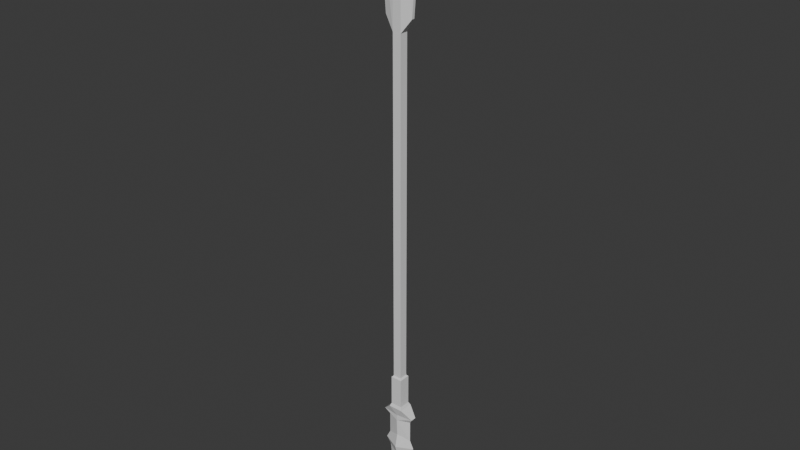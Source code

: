 # Source: Simple_Arrow.blend  (saved by Blender 5.1.29; exported with 4.5.12 LTS)
import bpy
from mathutils import Matrix  # noqa: F401  (used for matrix-valued properties, if any)

bpy.ops.wm.read_factory_settings(use_empty=True)
scene = bpy.context.scene
scene.name = 'Scene'

# ---- materials (node trees are filled in below, after node groups)
mat_wood = bpy.data.materials.new('Wood')

# ---- material node trees
mat_wood.use_nodes = True; mat_wood.node_tree.nodes.clear()
_N = mat_wood.node_tree.nodes; _L = mat_wood.node_tree.links
n0 = _N.new('ShaderNodeBsdfPrincipled'); n0.name = 'Principled BSDF'; n0.location = (-200, 100)
n1 = _N.new('ShaderNodeOutputMaterial'); n1.name = 'Material Output'; n1.location = (200, 100)
_L.new(n0.outputs[0], n1.inputs[0])
n1.is_active_output = True

# ---- world
world_world = bpy.data.worlds.new('World'); scene.world = world_world
world_world.use_nodes = True; world_world.node_tree.nodes.clear()
_N = world_world.node_tree.nodes; _L = world_world.node_tree.links
n0 = _N.new('ShaderNodeOutputWorld'); n0.name = 'World Output'; n0.location = (200, 100)
n1 = _N.new('ShaderNodeBackground'); n1.name = 'Background'; n1.location = (-200, 100)
n1.inputs[0].default_value = (0.05088, 0.05088, 0.05088, 1.0)
_L.new(n1.outputs[0], n0.inputs[0])
n0.is_active_output = True
world_world.color = (0.05088, 0.05088, 0.05088)
world_world.sun_shadow_jitter_overblur = 0.0

# ---- meshes
me_cube = bpy.data.meshes.new('Cube')
me_cube.from_pydata([(0.003, -0.003, 0.2003), (0.003, -0.003, -0.1256), (0.003, 0.003, 0.2003), (0.003, 0.003, -0.1256), (-0.003, -0.003, 0.2003), (-0.003, -0.003, -0.1256), (-0.003, 0.003, 0.2003), (-0.003, 0.003, -0.1256), (0.005237, -0.005139, -0.1509), (0.005237, 0.005148, -0.1509), (-0.005051, 0.005148, -0.1509), (-0.005051, -0.005139, -0.1509), (0.004088, -0.004088, -0.1267), (0.004088, 0.004088, -0.1267), (-0.004088, 0.004088, -0.1267), (-0.004088, -0.004088, -0.1267), (0.004088, -0.004088, -0.1487), (0.004088, 0.004088, -0.1487), (-0.004088, 0.004088, -0.1487), (-0.004088, -0.004088, -0.1487), (9.3e-05, 4.543e-06, -0.2285), (-0.01199, -0.001995, -0.1575), (0.01218, -0.001995, -0.1575), (0.01218, 0.002004, -0.1575), (-0.01199, 0.002004, -0.1575), (0.009177, 4.543e-06, -0.162), (-0.008991, 4.543e-06, -0.162), (9.301e-05, -0.003472, -0.1575), (-2.783e-05, -0.003472, -0.162), (9.301e-05, 0.003481, -0.1575), (9.301e-05, 0.00306, -0.162), (0.006301, 4.543e-06, -0.2077), (0.007113, 4.543e-06, -0.2028), (0.009857, 4.543e-06, -0.2057), (0.008707, 4.543e-06, -0.1886), (0.009177, 4.543e-06, -0.1777), (0.01218, 4.543e-06, -0.1837), (-0.006115, 4.543e-06, -0.2077), (-0.006925, 4.543e-06, -0.2029), (-0.00967, 4.543e-06, -0.2057), (-0.008991, 4.543e-06, -0.1777), (-0.008524, 4.543e-06, -0.1886), (-0.01199, 4.543e-06, -0.1837), (2.162e-05, -0.00323, -0.1921), (6.218e-07, -0.003051, -0.1746), (1.188e-05, -0.005139, -0.1845), (4.413e-05, -0.001472, -0.21), (3.209e-05, -0.00231, -0.1995), (3.92e-05, -0.00323, -0.2047), (9.301e-05, 0.002293, -0.1995), (9.301e-05, 0.001481, -0.21), (9.301e-05, 0.003239, -0.2047), (9.301e-05, 0.003239, -0.1921), (9.301e-05, 0.00306, -0.1746), (9.301e-05, 0.005148, -0.1845), (0.003, -0.003, 0.03732), (0.003, 0.003, 0.03732), (-0.003, 0.003, 0.03732), (-0.003, -0.003, 0.03732), (0.003, -0.003, -0.04414), (0.003, 0.003, -0.04414), (-0.003, 0.003, -0.04414), (-0.003, -0.003, -0.04414), (0.003, 0.003, 0.1188), (-0.003, 0.003, 0.1188), (-0.003, -0.003, 0.1188), (0.003, -0.003, 0.1188), (-0.01, 0.001037, 0.1283), (-0.016, 0.001037, 0.2098), (-0.016, -0.001037, 0.2098), (-0.01, -0.001037, 0.1283), (0.016, 0.001037, 0.2098), (0.016, -0.001037, 0.2098), (0.01, 0.001037, 0.1283), (0.01, -0.001037, 0.1283)], [], [(59, 1, 3, 60), (60, 3, 7, 61), (61, 7, 5, 62), (62, 5, 1, 59), (2, 6, 4, 0), (3, 1, 12, 13), (9, 10, 18, 17), (11, 8, 16, 19), (5, 7, 14, 15), (15, 14, 18, 19), (13, 12, 16, 17), (12, 15, 19, 16), (14, 13, 17, 18), (1, 5, 15, 12), (7, 3, 13, 14), (10, 11, 19, 18), (8, 9, 17, 16), (9, 8, 22, 23), (11, 10, 24, 21), (10, 29, 24), (8, 27, 22), (22, 27, 28, 25), (23, 22, 25), (24, 29, 30, 26), (21, 24, 26), (27, 8, 11), (11, 21, 27), (28, 27, 21, 26), (30, 29, 23, 25), (29, 9, 23), (9, 29, 10), (50, 37, 39, 51), (51, 39, 38, 49), (37, 46, 48, 39), (39, 48, 47, 38), (46, 31, 33, 48), (48, 33, 32, 47), (44, 40, 42, 45), (45, 42, 41, 43), (31, 50, 51, 33), (33, 51, 49, 32), (35, 44, 45, 36), (36, 45, 43, 34), (53, 35, 36, 54), (54, 36, 34, 52), (40, 53, 54, 42), (42, 54, 52, 41), (43, 47, 32, 34), (31, 46, 20), (20, 50, 31), (32, 49, 52, 34), (35, 53, 30, 25), (28, 44, 35, 25), (52, 49, 38, 41), (38, 47, 43, 41), (20, 46, 37), (37, 50, 20), (30, 53, 40, 26), (40, 44, 28, 26), (65, 58, 55, 66), (64, 57, 58, 65), (63, 56, 57, 64), (66, 55, 56, 63), (58, 62, 59, 55), (57, 61, 62, 58), (56, 60, 61, 57), (55, 59, 60, 56), (63, 2, 71, 73), (2, 63, 64, 6), (4, 6, 68, 69), (4, 65, 66, 0), (68, 67, 70, 69), (6, 64, 67, 68), (64, 65, 70, 67), (65, 4, 69, 70), (72, 74, 73, 71), (0, 66, 74, 72), (2, 0, 72, 71), (66, 63, 73, 74)])
_uv = me_cube.uv_layers.new(name='UVMap')
_uv.uv.foreach_set('vector', [0.04951, 0.9678, 0.000247, 0.9678, 0.000247, 0.7259, 0.04951, 0.7259, 0.04951, 0.7259, 0.000247, 0.7259, 0.000247, 0.484, 0.04951, 0.484, 0.04951, 0.484, 0.000247, 0.484, 0.000247, 0.2421, 0.04951, 0.2421, 0.04951, 0.2421, 0.000247, 0.2421, 0.000247, 0.000247, 0.04951, 0.000247, 0.9485, 0.5936, 0.7066, 0.5936, 0.7066, 0.3517, 0.9485, 0.3517, 0.9833, 0.2317, 0.773, 0.3512, 0.7132, 0.3348, 0.9998, 0.1718, 0.7451, 0.8842, 0.7451, 0.6423, 0.789, 0.5985, 0.789, 0.9281, 0.2989, 0.659, 0.2989, 0.9009, 0.255, 0.9448, 0.255, 0.6151, 0.5179, 0.5985, 0.7282, 0.718, 0.7446, 0.7778, 0.4581, 0.6149, 0.4581, 0.6149, 0.7446, 0.7778, 0.738, 0.7895, 0.4515, 0.6265, 0.9998, 0.1718, 0.7132, 0.3348, 0.7066, 0.3232, 0.9932, 0.1602, 0.2417, 0.9448, 0.2417, 0.6151, 0.255, 0.6151, 0.255, 0.9448, 0.8023, 0.5985, 0.8023, 0.9281, 0.789, 0.9281, 0.789, 0.5985, 0.1978, 0.9009, 0.1978, 0.659, 0.2417, 0.6151, 0.2417, 0.9448, 0.8462, 0.6423, 0.8462, 0.8842, 0.8023, 0.9281, 0.8023, 0.5985, 0.6782, 0.8059, 0.468, 0.6863, 0.4515, 0.6265, 0.738, 0.7895, 0.7231, 0.2634, 0.9333, 0.1438, 0.9932, 0.1602, 0.7066, 0.3232, 0.9333, 0.1438, 0.7231, 0.2634, 0.7066, 0.08487, 0.7884, 0.03839, 0.468, 0.6863, 0.6782, 0.8059, 0.5333, 0.9113, 0.4515, 0.8648, 0.7061, 0.1692, 0.6587, 0.2991, 0.6541, 0.01283, 0.451, 0.1777, 0.401, 0.3152, 0.4076, 0.02602, 0.4076, 0.02602, 0.401, 0.3152, 0.3991, 0.3177, 0.3599, 0.07819, 0.7884, 0.03839, 0.7066, 0.08487, 0.7126, 0.000247, 0.6541, 0.01283, 0.6587, 0.2991, 0.6487, 0.2991, 0.6039, 0.07298, 0.4515, 0.8648, 0.5333, 0.9113, 0.4575, 0.9494, 0.401, 0.3152, 0.451, 0.1777, 0.451, 0.4471, 0.451, 0.4471, 0.4144, 0.5847, 0.401, 0.3152, 0.3991, 0.3177, 0.401, 0.3152, 0.4144, 0.5847, 0.3682, 0.536, 0.6487, 0.2991, 0.6587, 0.2991, 0.6541, 0.5854, 0.6039, 0.5252, 0.6587, 0.2991, 0.7061, 0.429, 0.6541, 0.5854, 0.7061, 0.429, 0.6587, 0.2991, 0.7061, 0.1692, 0.4848, 0.2991, 0.4703, 0.1581, 0.4877, 0.06397, 0.5201, 0.2991, 0.5201, 0.2991, 0.4877, 0.06397, 0.5208, 0.1313, 0.54, 0.2991, 0.2262, 0.4638, 0.2325, 0.3187, 0.2685, 0.3178, 0.2502, 0.5589, 0.2502, 0.5589, 0.2685, 0.3178, 0.2882, 0.3176, 0.2801, 0.4874, 0.2325, 0.3187, 0.2182, 0.1694, 0.2374, 0.0699, 0.2685, 0.3178, 0.2685, 0.3178, 0.2374, 0.0699, 0.2712, 0.1409, 0.2882, 0.3176, 0.3886, 0.3172, 0.3637, 0.5355, 0.3233, 0.6147, 0.3455, 0.317, 0.3455, 0.317, 0.3233, 0.6147, 0.2908, 0.5221, 0.3083, 0.3174, 0.4703, 0.4401, 0.4848, 0.2991, 0.5201, 0.2991, 0.4877, 0.5343, 0.4877, 0.5343, 0.5201, 0.2991, 0.54, 0.2991, 0.5208, 0.4669, 0.3551, 0.07887, 0.3886, 0.3172, 0.3455, 0.317, 0.3103, 0.000247, 0.3103, 0.000247, 0.3455, 0.317, 0.3083, 0.3174, 0.2805, 0.1038, 0.644, 0.2991, 0.599, 0.5243, 0.5535, 0.598, 0.5988, 0.2991, 0.5988, 0.2991, 0.5535, 0.598, 0.5288, 0.5019, 0.5606, 0.2991, 0.599, 0.07395, 0.644, 0.2991, 0.5988, 0.2991, 0.5535, 0.000247, 0.5535, 0.000247, 0.5988, 0.2991, 0.5606, 0.2991, 0.5288, 0.09622, 0.3083, 0.3174, 0.2882, 0.3176, 0.2712, 0.1409, 0.2805, 0.1038, 0.2182, 0.1694, 0.2325, 0.3187, 0.1978, 0.3185, 0.4515, 0.2991, 0.4848, 0.2991, 0.4703, 0.4401, 0.5208, 0.4669, 0.54, 0.2991, 0.5606, 0.2991, 0.5288, 0.5019, 0.599, 0.5243, 0.644, 0.2991, 0.6487, 0.2991, 0.6039, 0.5252, 0.3991, 0.3177, 0.3886, 0.3172, 0.3551, 0.07887, 0.3599, 0.07819, 0.5606, 0.2991, 0.54, 0.2991, 0.5208, 0.1313, 0.5288, 0.09622, 0.2801, 0.4874, 0.2882, 0.3176, 0.3083, 0.3174, 0.2908, 0.5221, 0.1978, 0.3185, 0.2325, 0.3187, 0.2262, 0.4638, 0.4703, 0.1581, 0.4848, 0.2991, 0.4515, 0.2991, 0.6487, 0.2991, 0.644, 0.2991, 0.599, 0.07395, 0.6039, 0.07298, 0.3637, 0.5355, 0.3886, 0.3172, 0.3991, 0.3177, 0.3682, 0.536, 0.148, 0.2421, 0.09878, 0.2421, 0.09878, 0.000247, 0.148, 0.000247, 0.148, 0.484, 0.09878, 0.484, 0.09878, 0.2421, 0.148, 0.2421, 0.148, 0.7259, 0.09878, 0.7259, 0.09878, 0.484, 0.148, 0.484, 0.148, 0.9678, 0.09878, 0.9678, 0.09878, 0.7259, 0.148, 0.7259, 0.09878, 0.2421, 0.04951, 0.2421, 0.04951, 0.000247, 0.09878, 0.000247, 0.09878, 0.484, 0.04951, 0.484, 0.04951, 0.2421, 0.09878, 0.2421, 0.09878, 0.7259, 0.04951, 0.7259, 0.04951, 0.484, 0.09878, 0.484, 0.09878, 0.9678, 0.04951, 0.9678, 0.04951, 0.7259, 0.09878, 0.7259, 0.148, 0.7259, 0.1973, 0.7259, 0.1973, 0.7259, 0.148, 0.7259, 0.1973, 0.7259, 0.148, 0.7259, 0.148, 0.484, 0.1973, 0.484, 0.7066, 0.3517, 0.7066, 0.5936, 0.7066, 0.5936, 0.7066, 0.3517, 0.1973, 0.2421, 0.148, 0.2421, 0.148, 0.000247, 0.1973, 0.000247, 0.1973, 0.484, 0.148, 0.484, 0.148, 0.2421, 0.1973, 0.2421, 0.1973, 0.484, 0.148, 0.484, 0.148, 0.484, 0.1973, 0.484, 0.148, 0.484, 0.148, 0.2421, 0.148, 0.2421, 0.148, 0.484, 0.148, 0.2421, 0.1973, 0.2421, 0.1973, 0.2421, 0.148, 0.2421, 0.1973, 0.9678, 0.148, 0.9678, 0.148, 0.7259, 0.1973, 0.7259, 0.1973, 0.000247, 0.148, 0.000247, 0.148, 0.000247, 0.1973, 0.000247, 0.9485, 0.5936, 0.9485, 0.3517, 0.9485, 0.3517, 0.9485, 0.5936, 0.148, 0.9678, 0.148, 0.7259, 0.148, 0.7259, 0.148, 0.9678])
me_cube.materials.append(mat_wood)
me_cube.update()

# ---- objects
ob_arrow = bpy.data.objects.new('Arrow', me_cube)

# ---- transforms, parenting, visibility, modifiers, constraints
ob_arrow.location = (0.0, 0.0, 0.0)

# ---- collection membership
scene.collection.objects.link(ob_arrow)

# ---- scene / render settings (as saved in the file)
scene.frame_start = 1; scene.frame_end = 250; scene.frame_set(107)
scene.render.engine = 'BLENDER_EEVEE_NEXT'
scene.render.bake_bias = 0.0
scene.render.bake_samples = 0
bpy.context.view_layer.update()

# ---- added for rendering (the .blend has no active camera and no usable light): camera, sun
cam_auto = bpy.data.cameras.new('AutoCamera')
cam_auto.lens = 50.0
cam_auto.sensor_width = 36.0
cam_auto.clip_end = 1000.0
ob_auto_camera = bpy.data.objects.new('AutoCamera', cam_auto)
scene.collection.objects.link(ob_auto_camera)
ob_auto_camera.location = (0.406678, -0.488009, 0.316018)
ob_auto_camera.rotation_euler = (1.09748, -7.21219e-08, 0.694738)
scene.camera = ob_auto_camera
light_auto_sun = bpy.data.lights.new('AutoSun', 'SUN')
light_auto_sun.energy = 3.0
light_auto_sun.angle = 0.0523599
ob_auto_sun = bpy.data.objects.new('AutoSun', light_auto_sun)
scene.collection.objects.link(ob_auto_sun)
ob_auto_sun.rotation_euler = (0.872665, 0.174533, 0.523599)
bpy.context.view_layer.update()
